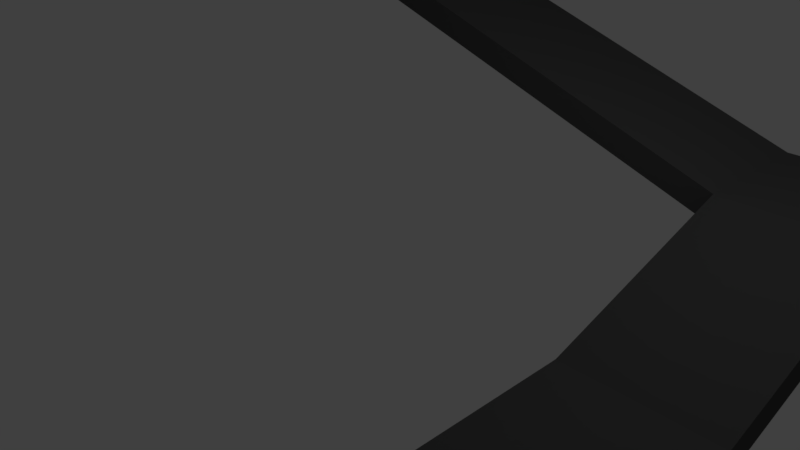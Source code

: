 # Source: Collimason.blend  (saved by Blender 2.79.0; exported with 4.5.12 LTS)
import bpy
from mathutils import Matrix  # noqa: F401  (used for matrix-valued properties, if any)

bpy.ops.wm.read_factory_settings(use_empty=True)
scene = bpy.context.scene
scene.name = 'Scene'

# ---- collections
col_collection_1 = bpy.data.collections.new('Collection 1'); scene.collection.children.link(col_collection_1)

# ---- materials (node trees are filled in below, after node groups)
mat_mat = bpy.data.materials.new('Mat')
mat_mat.alpha_threshold = 0.0
mat_mat.use_transparent_shadow = False
mat_mat.diffuse_color = (0.08115, 0.08115, 0.08115, 1.0)
mat_mat.roughness = 0.5
mat_mat.line_color = (0.0, 0.0, 0.0, 1.0)

# ---- material node trees

# ---- world
world_world = bpy.data.worlds.new('World'); scene.world = world_world
world_world.color = (0.05088, 0.05088, 0.05088)
world_world.use_sun_shadow = False
world_world.sun_shadow_jitter_overblur = 0.0
world_world.cycles.sampling_method = 'MANUAL'

# ---- cameras
cam_camera = bpy.data.cameras.new('Camera')
cam_camera.clip_end = 100.0
cam_camera.lens = 35.0
cam_camera.sensor_width = 32.0
cam_camera.sensor_height = 18.0
cam_camera.ortho_scale = 7.314
cam_camera.dof.focus_distance = 0.0
cam_camera.dof.aperture_fstop = 128.0

# ---- lights
light_lamp = bpy.data.lights.new('Lamp', 'POINT')
light_lamp.transmission_factor = 0.0
light_lamp.cutoff_distance = 30.0
light_lamp.energy = 100.0
light_lamp.shadow_buffer_clip_start = 1.001
light_lamp.shadow_soft_size = 0.1
light_lamp.shadow_maximum_resolution = 0.006
light_lamp.use_absolute_resolution = True

# ---- meshes
me_cube_002 = bpy.data.meshes.new('Cube.002')
me_cube_002.from_pydata([(5.0, -3.0, 6.5), (5.0, -5.0, 6.5), (3.0, -5.0, 6.5), (3.0, -3.0, 6.5), (5.0, -3.0, 6.9), (5.0, -5.0, 6.9), (3.0, -5.0, 6.9), (3.0, -3.0, 6.9), (-3.0, 5.0, 2.5), (-3.0, 3.0, 2.5), (-5.0, 3.0, 2.5), (-5.0, 5.0, 2.5), (-3.0, 5.0, 2.9), (-3.0, 3.0, 2.9), (-5.0, 3.0, 2.9), (-5.0, 5.0, 2.9), (5.0, 5.0, 0.5), (5.0, 3.0, 0.5), (3.0, 3.0, 0.5), (3.0, 5.0, 0.5), (5.0, 5.0, 0.9), (5.0, 3.0, 0.9), (3.0, 3.0, 0.9), (3.0, 5.0, 0.9), (-3.0, -3.0, 4.5), (-3.0, -5.0, 4.5), (-5.0, -5.0, 4.5), (-5.0, -3.0, 4.5), (-3.0, -3.0, 4.9), (-3.0, -5.0, 4.9), (-5.0, -5.0, 4.9), (-5.0, -3.0, 4.9), (5.0, 3.0, 0.5), (3.0, 3.0, 0.5), (5.0, 3.0, 0.9), (3.0, 3.0, 0.9), (5.0, 0.0, -0.5), (3.0, 0.0, -0.5), (5.0, 0.0, -0.1), (3.0, 0.0, -0.1), (5.0, -3.0, -0.5), (3.0, -3.0, -0.5), (5.0, -3.0, -0.1), (3.0, -3.0, -0.1)], [], [(0, 1, 2, 3), (4, 7, 6, 5), (0, 4, 5, 1), (1, 5, 6, 2), (2, 6, 7, 3), (4, 0, 3, 7), (8, 9, 10, 11), (12, 15, 14, 13), (8, 12, 13, 9), (9, 13, 14, 10), (10, 14, 15, 11), (12, 8, 11, 15), (16, 17, 18, 19), (20, 23, 22, 21), (16, 20, 21, 17), (21, 22, 35, 34), (18, 22, 23, 19), (20, 16, 19, 23), (24, 25, 26, 27), (28, 31, 30, 29), (24, 28, 29, 25), (25, 29, 30, 26), (26, 30, 31, 27), (28, 24, 27, 31), (13, 22, 23, 12), (19, 18, 9, 8), (9, 24, 27, 10), (13, 14, 31, 28), (2, 25, 24, 3), (29, 6, 7, 28), (28, 7, 3, 24), (28, 24, 9, 13), (9, 18, 22, 13), (23, 19, 8, 12), (31, 14, 10, 27), (29, 25, 2, 6), (34, 35, 39, 38), (22, 18, 33, 35), (17, 21, 34, 32), (18, 17, 32, 33), (36, 38, 42, 40), (32, 34, 38, 36), (35, 33, 37, 39), (33, 32, 36, 37), (40, 42, 43, 41), (39, 37, 41, 43), (37, 36, 40, 41), (38, 39, 43, 42)])
me_cube_002.materials.append(mat_mat)
me_cube_002.use_remesh_preserve_volume = False
me_cube_002.use_remesh_preserve_attributes = False
me_cube_002.use_mirror_vertex_groups = False
me_cube_002.update()

# ---- objects
ob_lamp = bpy.data.objects.new('Lamp', light_lamp)
ob_camera = bpy.data.objects.new('Camera', cam_camera)
ob_cube_002 = bpy.data.objects.new('Cube.002', me_cube_002)

# ---- transforms, parenting, visibility, modifiers, constraints
ob_lamp.location = (4.076, 1.005, 5.904)
ob_lamp.rotation_euler = (0.6503, 0.05522, 1.866)
ob_lamp.lock_rotations_4d = False
ob_lamp.empty_display_type = 'ARROWS'
ob_lamp.color = (0.0, 0.0, 0.0, 0.0)
ob_lamp.lineart.crease_threshold = 0.0
ob_camera.location = (7.481, -6.508, 5.344)
ob_camera.rotation_euler = (1.109, 0.0, 0.8149)
ob_camera.lock_rotations_4d = False
ob_camera.empty_display_type = 'ARROWS'
ob_camera.color = (0.0, 0.0, 0.0, 0.0)
ob_camera.display_type = 'WIRE'
ob_camera.lineart.crease_threshold = 0.0
ob_cube_002.location = (0.0, 0.0, 0.0)
ob_cube_002.lock_rotations_4d = False
ob_cube_002.empty_display_type = 'ARROWS'
ob_cube_002.lineart.crease_threshold = 0.0

# ---- collection membership
col_collection_1.objects.link(ob_lamp)
col_collection_1.objects.link(ob_camera)
col_collection_1.objects.link(ob_cube_002)

# ---- scene / render settings (as saved in the file)
scene.camera = ob_camera
scene.frame_start = 1; scene.frame_end = 250; scene.frame_set(17)
scene.render.engine = 'BLENDER_EEVEE_NEXT'
scene.render.resolution_percentage = 50
scene.render.dither_intensity = 0.0
scene.cycles.use_denoising = False
scene.cycles.samples = 128
scene.cycles.sampling_pattern = 'TABULATED_SOBOL'
scene.cycles.use_adaptive_sampling = False
scene.cycles.use_light_tree = False
scene.cycles.blur_glossy = 0.0
scene.cycles.sample_clamp_indirect = 0.0
scene.view_settings.view_transform = 'Standard'
bpy.context.view_layer.update()
